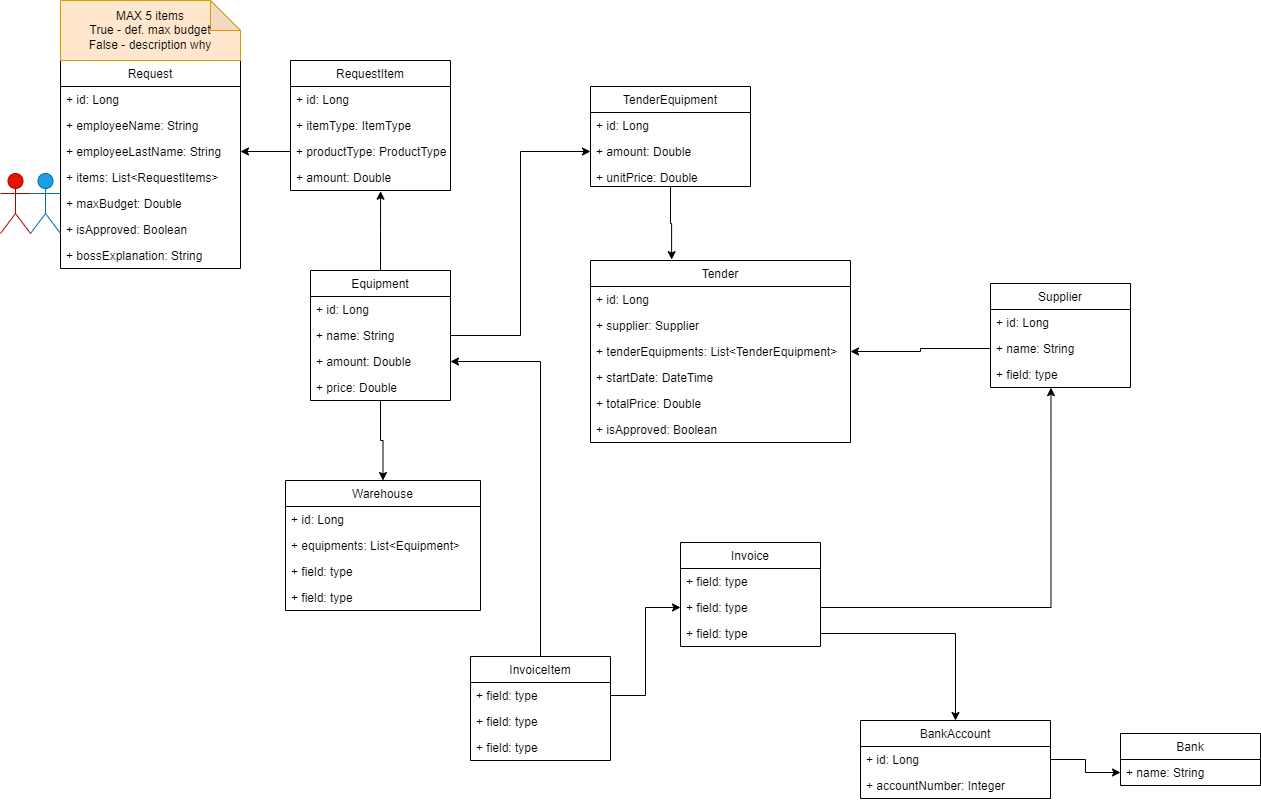

The diagram above was exported from draw.io. Its source (the exported page's mxGraphModel, read from the mxfile embedded in the PNG):
<mxGraphModel dx="1038" dy="547" grid="1" gridSize="10" guides="1" tooltips="1" connect="1" arrows="1" fold="1" page="1" pageScale="1" pageWidth="850" pageHeight="1100" math="0" shadow="0">
  <root>
    <mxCell id="0" />
    <mxCell id="1" parent="0" />
    <mxCell id="loh_gGuwDshWDzImglfd-1" value="Request" style="swimlane;fontStyle=0;childLayout=stackLayout;horizontal=1;startSize=26;fillColor=none;horizontalStack=0;resizeParent=1;resizeParentMax=0;resizeLast=0;collapsible=1;marginBottom=0;" parent="1" vertex="1">
      <mxGeometry x="230" y="90" width="180" height="208" as="geometry" />
    </mxCell>
    <mxCell id="loh_gGuwDshWDzImglfd-37" value="+ id: Long" style="text;strokeColor=none;fillColor=none;align=left;verticalAlign=top;spacingLeft=4;spacingRight=4;overflow=hidden;rotatable=0;points=[[0,0.5],[1,0.5]];portConstraint=eastwest;" parent="loh_gGuwDshWDzImglfd-1" vertex="1">
      <mxGeometry y="26" width="180" height="26" as="geometry" />
    </mxCell>
    <mxCell id="loh_gGuwDshWDzImglfd-2" value="+ employeeName: String" style="text;strokeColor=none;fillColor=none;align=left;verticalAlign=top;spacingLeft=4;spacingRight=4;overflow=hidden;rotatable=0;points=[[0,0.5],[1,0.5]];portConstraint=eastwest;" parent="loh_gGuwDshWDzImglfd-1" vertex="1">
      <mxGeometry y="52" width="180" height="26" as="geometry" />
    </mxCell>
    <mxCell id="loh_gGuwDshWDzImglfd-3" value="+ employeeLastName: String" style="text;strokeColor=none;fillColor=none;align=left;verticalAlign=top;spacingLeft=4;spacingRight=4;overflow=hidden;rotatable=0;points=[[0,0.5],[1,0.5]];portConstraint=eastwest;" parent="loh_gGuwDshWDzImglfd-1" vertex="1">
      <mxGeometry y="78" width="180" height="26" as="geometry" />
    </mxCell>
    <mxCell id="loh_gGuwDshWDzImglfd-4" value="+ items: List&lt;RequestItems&gt;" style="text;strokeColor=none;fillColor=none;align=left;verticalAlign=top;spacingLeft=4;spacingRight=4;overflow=hidden;rotatable=0;points=[[0,0.5],[1,0.5]];portConstraint=eastwest;" parent="loh_gGuwDshWDzImglfd-1" vertex="1">
      <mxGeometry y="104" width="180" height="26" as="geometry" />
    </mxCell>
    <mxCell id="loh_gGuwDshWDzImglfd-10" value="+ maxBudget: Double" style="text;strokeColor=none;fillColor=none;align=left;verticalAlign=top;spacingLeft=4;spacingRight=4;overflow=hidden;rotatable=0;points=[[0,0.5],[1,0.5]];portConstraint=eastwest;" parent="loh_gGuwDshWDzImglfd-1" vertex="1">
      <mxGeometry y="130" width="180" height="26" as="geometry" />
    </mxCell>
    <mxCell id="loh_gGuwDshWDzImglfd-11" value="+ isApproved: Boolean" style="text;strokeColor=none;fillColor=none;align=left;verticalAlign=top;spacingLeft=4;spacingRight=4;overflow=hidden;rotatable=0;points=[[0,0.5],[1,0.5]];portConstraint=eastwest;" parent="loh_gGuwDshWDzImglfd-1" vertex="1">
      <mxGeometry y="156" width="180" height="26" as="geometry" />
    </mxCell>
    <mxCell id="8_7qF_ZMda8HIqRzwCJZ-1" value="+ bossExplanation: String" style="text;strokeColor=none;fillColor=none;align=left;verticalAlign=top;spacingLeft=4;spacingRight=4;overflow=hidden;rotatable=0;points=[[0,0.5],[1,0.5]];portConstraint=eastwest;" vertex="1" parent="loh_gGuwDshWDzImglfd-1">
      <mxGeometry y="182" width="180" height="26" as="geometry" />
    </mxCell>
    <mxCell id="loh_gGuwDshWDzImglfd-5" value="RequestItem" style="swimlane;fontStyle=0;childLayout=stackLayout;horizontal=1;startSize=26;fillColor=none;horizontalStack=0;resizeParent=1;resizeParentMax=0;resizeLast=0;collapsible=1;marginBottom=0;" parent="1" vertex="1">
      <mxGeometry x="460" y="90" width="160" height="130" as="geometry" />
    </mxCell>
    <mxCell id="loh_gGuwDshWDzImglfd-38" value="+ id: Long" style="text;strokeColor=none;fillColor=none;align=left;verticalAlign=top;spacingLeft=4;spacingRight=4;overflow=hidden;rotatable=0;points=[[0,0.5],[1,0.5]];portConstraint=eastwest;" parent="loh_gGuwDshWDzImglfd-5" vertex="1">
      <mxGeometry y="26" width="160" height="26" as="geometry" />
    </mxCell>
    <mxCell id="loh_gGuwDshWDzImglfd-6" value="+ itemType: ItemType" style="text;strokeColor=none;fillColor=none;align=left;verticalAlign=top;spacingLeft=4;spacingRight=4;overflow=hidden;rotatable=0;points=[[0,0.5],[1,0.5]];portConstraint=eastwest;" parent="loh_gGuwDshWDzImglfd-5" vertex="1">
      <mxGeometry y="52" width="160" height="26" as="geometry" />
    </mxCell>
    <mxCell id="loh_gGuwDshWDzImglfd-7" value="+ productType: ProductType" style="text;strokeColor=none;fillColor=none;align=left;verticalAlign=top;spacingLeft=4;spacingRight=4;overflow=hidden;rotatable=0;points=[[0,0.5],[1,0.5]];portConstraint=eastwest;" parent="loh_gGuwDshWDzImglfd-5" vertex="1">
      <mxGeometry y="78" width="160" height="26" as="geometry" />
    </mxCell>
    <mxCell id="loh_gGuwDshWDzImglfd-8" value="+ amount: Double" style="text;strokeColor=none;fillColor=none;align=left;verticalAlign=top;spacingLeft=4;spacingRight=4;overflow=hidden;rotatable=0;points=[[0,0.5],[1,0.5]];portConstraint=eastwest;" parent="loh_gGuwDshWDzImglfd-5" vertex="1">
      <mxGeometry y="104" width="160" height="26" as="geometry" />
    </mxCell>
    <mxCell id="loh_gGuwDshWDzImglfd-9" value="&lt;div&gt;MAX 5 items&lt;/div&gt;&lt;div&gt;True - def. max budget&lt;/div&gt;&lt;div&gt;False - description why&lt;/div&gt;" style="shape=note;whiteSpace=wrap;html=1;backgroundOutline=1;darkOpacity=0.05;fillColor=#ffe6cc;strokeColor=#d79b00;" parent="1" vertex="1">
      <mxGeometry x="230" y="30" width="180" height="60" as="geometry" />
    </mxCell>
    <mxCell id="loh_gGuwDshWDzImglfd-47" style="edgeStyle=orthogonalEdgeStyle;rounded=0;orthogonalLoop=1;jettySize=auto;html=1;entryX=0.5;entryY=0;entryDx=0;entryDy=0;" parent="1" source="loh_gGuwDshWDzImglfd-12" target="loh_gGuwDshWDzImglfd-16" edge="1">
      <mxGeometry relative="1" as="geometry" />
    </mxCell>
    <mxCell id="loh_gGuwDshWDzImglfd-48" style="edgeStyle=orthogonalEdgeStyle;rounded=0;orthogonalLoop=1;jettySize=auto;html=1;exitX=0.5;exitY=0;exitDx=0;exitDy=0;entryX=0.563;entryY=1.027;entryDx=0;entryDy=0;entryPerimeter=0;" parent="1" source="loh_gGuwDshWDzImglfd-12" target="loh_gGuwDshWDzImglfd-8" edge="1">
      <mxGeometry relative="1" as="geometry" />
    </mxCell>
    <mxCell id="loh_gGuwDshWDzImglfd-12" value="Equipment" style="swimlane;fontStyle=0;childLayout=stackLayout;horizontal=1;startSize=26;fillColor=none;horizontalStack=0;resizeParent=1;resizeParentMax=0;resizeLast=0;collapsible=1;marginBottom=0;" parent="1" vertex="1">
      <mxGeometry x="480" y="300" width="140" height="130" as="geometry" />
    </mxCell>
    <mxCell id="loh_gGuwDshWDzImglfd-40" value="+ id: Long" style="text;strokeColor=none;fillColor=none;align=left;verticalAlign=top;spacingLeft=4;spacingRight=4;overflow=hidden;rotatable=0;points=[[0,0.5],[1,0.5]];portConstraint=eastwest;" parent="loh_gGuwDshWDzImglfd-12" vertex="1">
      <mxGeometry y="26" width="140" height="26" as="geometry" />
    </mxCell>
    <mxCell id="loh_gGuwDshWDzImglfd-13" value="+ name: String" style="text;strokeColor=none;fillColor=none;align=left;verticalAlign=top;spacingLeft=4;spacingRight=4;overflow=hidden;rotatable=0;points=[[0,0.5],[1,0.5]];portConstraint=eastwest;" parent="loh_gGuwDshWDzImglfd-12" vertex="1">
      <mxGeometry y="52" width="140" height="26" as="geometry" />
    </mxCell>
    <mxCell id="loh_gGuwDshWDzImglfd-14" value="+ amount: Double" style="text;strokeColor=none;fillColor=none;align=left;verticalAlign=top;spacingLeft=4;spacingRight=4;overflow=hidden;rotatable=0;points=[[0,0.5],[1,0.5]];portConstraint=eastwest;" parent="loh_gGuwDshWDzImglfd-12" vertex="1">
      <mxGeometry y="78" width="140" height="26" as="geometry" />
    </mxCell>
    <mxCell id="loh_gGuwDshWDzImglfd-36" value="+ price: Double" style="text;strokeColor=none;fillColor=none;align=left;verticalAlign=top;spacingLeft=4;spacingRight=4;overflow=hidden;rotatable=0;points=[[0,0.5],[1,0.5]];portConstraint=eastwest;" parent="loh_gGuwDshWDzImglfd-12" vertex="1">
      <mxGeometry y="104" width="140" height="26" as="geometry" />
    </mxCell>
    <mxCell id="loh_gGuwDshWDzImglfd-16" value="Warehouse" style="swimlane;fontStyle=0;childLayout=stackLayout;horizontal=1;startSize=26;fillColor=none;horizontalStack=0;resizeParent=1;resizeParentMax=0;resizeLast=0;collapsible=1;marginBottom=0;" parent="1" vertex="1">
      <mxGeometry x="455" y="510" width="195" height="130" as="geometry" />
    </mxCell>
    <mxCell id="loh_gGuwDshWDzImglfd-41" value="+ id: Long" style="text;strokeColor=none;fillColor=none;align=left;verticalAlign=top;spacingLeft=4;spacingRight=4;overflow=hidden;rotatable=0;points=[[0,0.5],[1,0.5]];portConstraint=eastwest;" parent="loh_gGuwDshWDzImglfd-16" vertex="1">
      <mxGeometry y="26" width="195" height="26" as="geometry" />
    </mxCell>
    <mxCell id="loh_gGuwDshWDzImglfd-17" value="+ equipments: List&lt;Equipment&gt;" style="text;strokeColor=none;fillColor=none;align=left;verticalAlign=top;spacingLeft=4;spacingRight=4;overflow=hidden;rotatable=0;points=[[0,0.5],[1,0.5]];portConstraint=eastwest;" parent="loh_gGuwDshWDzImglfd-16" vertex="1">
      <mxGeometry y="52" width="195" height="26" as="geometry" />
    </mxCell>
    <mxCell id="loh_gGuwDshWDzImglfd-18" value="+ field: type" style="text;strokeColor=none;fillColor=none;align=left;verticalAlign=top;spacingLeft=4;spacingRight=4;overflow=hidden;rotatable=0;points=[[0,0.5],[1,0.5]];portConstraint=eastwest;" parent="loh_gGuwDshWDzImglfd-16" vertex="1">
      <mxGeometry y="78" width="195" height="26" as="geometry" />
    </mxCell>
    <mxCell id="loh_gGuwDshWDzImglfd-19" value="+ field: type" style="text;strokeColor=none;fillColor=none;align=left;verticalAlign=top;spacingLeft=4;spacingRight=4;overflow=hidden;rotatable=0;points=[[0,0.5],[1,0.5]];portConstraint=eastwest;" parent="loh_gGuwDshWDzImglfd-16" vertex="1">
      <mxGeometry y="104" width="195" height="26" as="geometry" />
    </mxCell>
    <mxCell id="loh_gGuwDshWDzImglfd-20" value="Supplier" style="swimlane;fontStyle=0;childLayout=stackLayout;horizontal=1;startSize=26;fillColor=none;horizontalStack=0;resizeParent=1;resizeParentMax=0;resizeLast=0;collapsible=1;marginBottom=0;" parent="1" vertex="1">
      <mxGeometry x="1160" y="313" width="140" height="104" as="geometry" />
    </mxCell>
    <mxCell id="loh_gGuwDshWDzImglfd-21" value="+ id: Long" style="text;strokeColor=none;fillColor=none;align=left;verticalAlign=top;spacingLeft=4;spacingRight=4;overflow=hidden;rotatable=0;points=[[0,0.5],[1,0.5]];portConstraint=eastwest;" parent="loh_gGuwDshWDzImglfd-20" vertex="1">
      <mxGeometry y="26" width="140" height="26" as="geometry" />
    </mxCell>
    <mxCell id="loh_gGuwDshWDzImglfd-22" value="+ name: String" style="text;strokeColor=none;fillColor=none;align=left;verticalAlign=top;spacingLeft=4;spacingRight=4;overflow=hidden;rotatable=0;points=[[0,0.5],[1,0.5]];portConstraint=eastwest;" parent="loh_gGuwDshWDzImglfd-20" vertex="1">
      <mxGeometry y="52" width="140" height="26" as="geometry" />
    </mxCell>
    <mxCell id="loh_gGuwDshWDzImglfd-23" value="+ field: type" style="text;strokeColor=none;fillColor=none;align=left;verticalAlign=top;spacingLeft=4;spacingRight=4;overflow=hidden;rotatable=0;points=[[0,0.5],[1,0.5]];portConstraint=eastwest;" parent="loh_gGuwDshWDzImglfd-20" vertex="1">
      <mxGeometry y="78" width="140" height="26" as="geometry" />
    </mxCell>
    <mxCell id="loh_gGuwDshWDzImglfd-25" value="Actor" style="shape=umlActor;verticalLabelPosition=bottom;verticalAlign=top;html=1;fillColor=#1ba1e2;fontColor=#ffffff;strokeColor=#006EAF;" parent="1" vertex="1">
      <mxGeometry x="200" y="203" width="30" height="60" as="geometry" />
    </mxCell>
    <mxCell id="loh_gGuwDshWDzImglfd-26" value="Actor" style="shape=umlActor;verticalLabelPosition=bottom;verticalAlign=top;html=1;fillColor=#e51400;fontColor=#ffffff;strokeColor=#B20000;" parent="1" vertex="1">
      <mxGeometry x="170" y="203" width="30" height="60" as="geometry" />
    </mxCell>
    <mxCell id="loh_gGuwDshWDzImglfd-27" style="edgeStyle=orthogonalEdgeStyle;rounded=0;orthogonalLoop=1;jettySize=auto;html=1;entryX=1;entryY=0.5;entryDx=0;entryDy=0;" parent="1" source="loh_gGuwDshWDzImglfd-7" target="loh_gGuwDshWDzImglfd-3" edge="1">
      <mxGeometry relative="1" as="geometry" />
    </mxCell>
    <mxCell id="loh_gGuwDshWDzImglfd-28" value="Tender" style="swimlane;fontStyle=0;childLayout=stackLayout;horizontal=1;startSize=26;fillColor=none;horizontalStack=0;resizeParent=1;resizeParentMax=0;resizeLast=0;collapsible=1;marginBottom=0;" parent="1" vertex="1">
      <mxGeometry x="760" y="290" width="260" height="182" as="geometry" />
    </mxCell>
    <mxCell id="loh_gGuwDshWDzImglfd-39" value="+ id: Long" style="text;strokeColor=none;fillColor=none;align=left;verticalAlign=top;spacingLeft=4;spacingRight=4;overflow=hidden;rotatable=0;points=[[0,0.5],[1,0.5]];portConstraint=eastwest;" parent="loh_gGuwDshWDzImglfd-28" vertex="1">
      <mxGeometry y="26" width="260" height="26" as="geometry" />
    </mxCell>
    <mxCell id="loh_gGuwDshWDzImglfd-29" value="+ supplier: Supplier" style="text;strokeColor=none;fillColor=none;align=left;verticalAlign=top;spacingLeft=4;spacingRight=4;overflow=hidden;rotatable=0;points=[[0,0.5],[1,0.5]];portConstraint=eastwest;" parent="loh_gGuwDshWDzImglfd-28" vertex="1">
      <mxGeometry y="52" width="260" height="26" as="geometry" />
    </mxCell>
    <mxCell id="loh_gGuwDshWDzImglfd-30" value="+ tenderEquipments: List&lt;TenderEquipment&gt;" style="text;strokeColor=none;fillColor=none;align=left;verticalAlign=top;spacingLeft=4;spacingRight=4;overflow=hidden;rotatable=0;points=[[0,0.5],[1,0.5]];portConstraint=eastwest;" parent="loh_gGuwDshWDzImglfd-28" vertex="1">
      <mxGeometry y="78" width="260" height="26" as="geometry" />
    </mxCell>
    <mxCell id="loh_gGuwDshWDzImglfd-31" value="+ startDate: DateTime" style="text;strokeColor=none;fillColor=none;align=left;verticalAlign=top;spacingLeft=4;spacingRight=4;overflow=hidden;rotatable=0;points=[[0,0.5],[1,0.5]];portConstraint=eastwest;" parent="loh_gGuwDshWDzImglfd-28" vertex="1">
      <mxGeometry y="104" width="260" height="26" as="geometry" />
    </mxCell>
    <mxCell id="loh_gGuwDshWDzImglfd-46" value="+ totalPrice: Double" style="text;strokeColor=none;fillColor=none;align=left;verticalAlign=top;spacingLeft=4;spacingRight=4;overflow=hidden;rotatable=0;points=[[0,0.5],[1,0.5]];portConstraint=eastwest;" parent="loh_gGuwDshWDzImglfd-28" vertex="1">
      <mxGeometry y="130" width="260" height="26" as="geometry" />
    </mxCell>
    <mxCell id="loh_gGuwDshWDzImglfd-45" value="+ isApproved: Boolean" style="text;strokeColor=none;fillColor=none;align=left;verticalAlign=top;spacingLeft=4;spacingRight=4;overflow=hidden;rotatable=0;points=[[0,0.5],[1,0.5]];portConstraint=eastwest;" parent="loh_gGuwDshWDzImglfd-28" vertex="1">
      <mxGeometry y="156" width="260" height="26" as="geometry" />
    </mxCell>
    <mxCell id="loh_gGuwDshWDzImglfd-56" style="edgeStyle=orthogonalEdgeStyle;rounded=0;orthogonalLoop=1;jettySize=auto;html=1;entryX=0.312;entryY=-0.005;entryDx=0;entryDy=0;entryPerimeter=0;" parent="1" source="loh_gGuwDshWDzImglfd-49" target="loh_gGuwDshWDzImglfd-28" edge="1">
      <mxGeometry relative="1" as="geometry" />
    </mxCell>
    <mxCell id="loh_gGuwDshWDzImglfd-49" value="TenderEquipment" style="swimlane;fontStyle=0;childLayout=stackLayout;horizontal=1;startSize=26;fillColor=none;horizontalStack=0;resizeParent=1;resizeParentMax=0;resizeLast=0;collapsible=1;marginBottom=0;" parent="1" vertex="1">
      <mxGeometry x="760" y="116" width="160" height="100" as="geometry" />
    </mxCell>
    <mxCell id="loh_gGuwDshWDzImglfd-50" value="+ id: Long" style="text;strokeColor=none;fillColor=none;align=left;verticalAlign=top;spacingLeft=4;spacingRight=4;overflow=hidden;rotatable=0;points=[[0,0.5],[1,0.5]];portConstraint=eastwest;" parent="loh_gGuwDshWDzImglfd-49" vertex="1">
      <mxGeometry y="26" width="160" height="26" as="geometry" />
    </mxCell>
    <mxCell id="loh_gGuwDshWDzImglfd-51" value="+ amount: Double" style="text;strokeColor=none;fillColor=none;align=left;verticalAlign=top;spacingLeft=4;spacingRight=4;overflow=hidden;rotatable=0;points=[[0,0.5],[1,0.5]];portConstraint=eastwest;" parent="loh_gGuwDshWDzImglfd-49" vertex="1">
      <mxGeometry y="52" width="160" height="26" as="geometry" />
    </mxCell>
    <mxCell id="loh_gGuwDshWDzImglfd-54" value="+ unitPrice: Double" style="text;strokeColor=none;fillColor=none;align=left;verticalAlign=top;spacingLeft=4;spacingRight=4;overflow=hidden;rotatable=0;points=[[0,0.5],[1,0.5]];portConstraint=eastwest;" parent="loh_gGuwDshWDzImglfd-49" vertex="1">
      <mxGeometry y="78" width="160" height="22" as="geometry" />
    </mxCell>
    <mxCell id="loh_gGuwDshWDzImglfd-55" style="edgeStyle=orthogonalEdgeStyle;rounded=0;orthogonalLoop=1;jettySize=auto;html=1;exitX=1;exitY=0.5;exitDx=0;exitDy=0;entryX=0;entryY=0.5;entryDx=0;entryDy=0;" parent="1" source="loh_gGuwDshWDzImglfd-13" target="loh_gGuwDshWDzImglfd-51" edge="1">
      <mxGeometry relative="1" as="geometry" />
    </mxCell>
    <mxCell id="loh_gGuwDshWDzImglfd-57" style="edgeStyle=orthogonalEdgeStyle;rounded=0;orthogonalLoop=1;jettySize=auto;html=1;entryX=1;entryY=0.5;entryDx=0;entryDy=0;" parent="1" source="loh_gGuwDshWDzImglfd-22" target="loh_gGuwDshWDzImglfd-30" edge="1">
      <mxGeometry relative="1" as="geometry" />
    </mxCell>
    <mxCell id="loh_gGuwDshWDzImglfd-58" value="Invoice" style="swimlane;fontStyle=0;childLayout=stackLayout;horizontal=1;startSize=26;fillColor=none;horizontalStack=0;resizeParent=1;resizeParentMax=0;resizeLast=0;collapsible=1;marginBottom=0;" parent="1" vertex="1">
      <mxGeometry x="850" y="572" width="140" height="104" as="geometry" />
    </mxCell>
    <mxCell id="loh_gGuwDshWDzImglfd-59" value="+ field: type" style="text;strokeColor=none;fillColor=none;align=left;verticalAlign=top;spacingLeft=4;spacingRight=4;overflow=hidden;rotatable=0;points=[[0,0.5],[1,0.5]];portConstraint=eastwest;" parent="loh_gGuwDshWDzImglfd-58" vertex="1">
      <mxGeometry y="26" width="140" height="26" as="geometry" />
    </mxCell>
    <mxCell id="loh_gGuwDshWDzImglfd-60" value="+ field: type" style="text;strokeColor=none;fillColor=none;align=left;verticalAlign=top;spacingLeft=4;spacingRight=4;overflow=hidden;rotatable=0;points=[[0,0.5],[1,0.5]];portConstraint=eastwest;" parent="loh_gGuwDshWDzImglfd-58" vertex="1">
      <mxGeometry y="52" width="140" height="26" as="geometry" />
    </mxCell>
    <mxCell id="loh_gGuwDshWDzImglfd-61" value="+ field: type" style="text;strokeColor=none;fillColor=none;align=left;verticalAlign=top;spacingLeft=4;spacingRight=4;overflow=hidden;rotatable=0;points=[[0,0.5],[1,0.5]];portConstraint=eastwest;" parent="loh_gGuwDshWDzImglfd-58" vertex="1">
      <mxGeometry y="78" width="140" height="26" as="geometry" />
    </mxCell>
    <mxCell id="loh_gGuwDshWDzImglfd-62" style="edgeStyle=orthogonalEdgeStyle;rounded=0;orthogonalLoop=1;jettySize=auto;html=1;entryX=0.432;entryY=1.007;entryDx=0;entryDy=0;entryPerimeter=0;" parent="1" source="loh_gGuwDshWDzImglfd-60" target="loh_gGuwDshWDzImglfd-23" edge="1">
      <mxGeometry relative="1" as="geometry" />
    </mxCell>
    <mxCell id="loh_gGuwDshWDzImglfd-63" value="Bank" style="swimlane;fontStyle=0;childLayout=stackLayout;horizontal=1;startSize=26;fillColor=none;horizontalStack=0;resizeParent=1;resizeParentMax=0;resizeLast=0;collapsible=1;marginBottom=0;" parent="1" vertex="1">
      <mxGeometry x="1290" y="763" width="140" height="52" as="geometry" />
    </mxCell>
    <mxCell id="loh_gGuwDshWDzImglfd-64" value="+ name: String" style="text;strokeColor=none;fillColor=none;align=left;verticalAlign=top;spacingLeft=4;spacingRight=4;overflow=hidden;rotatable=0;points=[[0,0.5],[1,0.5]];portConstraint=eastwest;" parent="loh_gGuwDshWDzImglfd-63" vertex="1">
      <mxGeometry y="26" width="140" height="26" as="geometry" />
    </mxCell>
    <mxCell id="loh_gGuwDshWDzImglfd-67" value="BankAccount" style="swimlane;fontStyle=0;childLayout=stackLayout;horizontal=1;startSize=26;fillColor=none;horizontalStack=0;resizeParent=1;resizeParentMax=0;resizeLast=0;collapsible=1;marginBottom=0;" parent="1" vertex="1">
      <mxGeometry x="1030" y="750" width="190" height="78" as="geometry" />
    </mxCell>
    <mxCell id="loh_gGuwDshWDzImglfd-68" value="+ id: Long" style="text;strokeColor=none;fillColor=none;align=left;verticalAlign=top;spacingLeft=4;spacingRight=4;overflow=hidden;rotatable=0;points=[[0,0.5],[1,0.5]];portConstraint=eastwest;" parent="loh_gGuwDshWDzImglfd-67" vertex="1">
      <mxGeometry y="26" width="190" height="26" as="geometry" />
    </mxCell>
    <mxCell id="loh_gGuwDshWDzImglfd-69" value="+ accountNumber: Integer" style="text;strokeColor=none;fillColor=none;align=left;verticalAlign=top;spacingLeft=4;spacingRight=4;overflow=hidden;rotatable=0;points=[[0,0.5],[1,0.5]];portConstraint=eastwest;" parent="loh_gGuwDshWDzImglfd-67" vertex="1">
      <mxGeometry y="52" width="190" height="26" as="geometry" />
    </mxCell>
    <mxCell id="loh_gGuwDshWDzImglfd-71" style="edgeStyle=orthogonalEdgeStyle;rounded=0;orthogonalLoop=1;jettySize=auto;html=1;" parent="1" source="loh_gGuwDshWDzImglfd-68" target="loh_gGuwDshWDzImglfd-64" edge="1">
      <mxGeometry relative="1" as="geometry" />
    </mxCell>
    <mxCell id="loh_gGuwDshWDzImglfd-72" style="edgeStyle=orthogonalEdgeStyle;rounded=0;orthogonalLoop=1;jettySize=auto;html=1;entryX=0.5;entryY=0;entryDx=0;entryDy=0;" parent="1" source="loh_gGuwDshWDzImglfd-61" target="loh_gGuwDshWDzImglfd-67" edge="1">
      <mxGeometry relative="1" as="geometry" />
    </mxCell>
    <mxCell id="loh_gGuwDshWDzImglfd-77" style="edgeStyle=orthogonalEdgeStyle;rounded=0;orthogonalLoop=1;jettySize=auto;html=1;entryX=1;entryY=0.5;entryDx=0;entryDy=0;" parent="1" source="loh_gGuwDshWDzImglfd-73" target="loh_gGuwDshWDzImglfd-14" edge="1">
      <mxGeometry relative="1" as="geometry" />
    </mxCell>
    <mxCell id="loh_gGuwDshWDzImglfd-73" value="InvoiceItem" style="swimlane;fontStyle=0;childLayout=stackLayout;horizontal=1;startSize=26;fillColor=none;horizontalStack=0;resizeParent=1;resizeParentMax=0;resizeLast=0;collapsible=1;marginBottom=0;" parent="1" vertex="1">
      <mxGeometry x="640" y="686" width="140" height="104" as="geometry" />
    </mxCell>
    <mxCell id="loh_gGuwDshWDzImglfd-74" value="+ field: type" style="text;strokeColor=none;fillColor=none;align=left;verticalAlign=top;spacingLeft=4;spacingRight=4;overflow=hidden;rotatable=0;points=[[0,0.5],[1,0.5]];portConstraint=eastwest;" parent="loh_gGuwDshWDzImglfd-73" vertex="1">
      <mxGeometry y="26" width="140" height="26" as="geometry" />
    </mxCell>
    <mxCell id="loh_gGuwDshWDzImglfd-75" value="+ field: type" style="text;strokeColor=none;fillColor=none;align=left;verticalAlign=top;spacingLeft=4;spacingRight=4;overflow=hidden;rotatable=0;points=[[0,0.5],[1,0.5]];portConstraint=eastwest;" parent="loh_gGuwDshWDzImglfd-73" vertex="1">
      <mxGeometry y="52" width="140" height="26" as="geometry" />
    </mxCell>
    <mxCell id="loh_gGuwDshWDzImglfd-76" value="+ field: type" style="text;strokeColor=none;fillColor=none;align=left;verticalAlign=top;spacingLeft=4;spacingRight=4;overflow=hidden;rotatable=0;points=[[0,0.5],[1,0.5]];portConstraint=eastwest;" parent="loh_gGuwDshWDzImglfd-73" vertex="1">
      <mxGeometry y="78" width="140" height="26" as="geometry" />
    </mxCell>
    <mxCell id="loh_gGuwDshWDzImglfd-78" style="edgeStyle=orthogonalEdgeStyle;rounded=0;orthogonalLoop=1;jettySize=auto;html=1;" parent="1" source="loh_gGuwDshWDzImglfd-74" target="loh_gGuwDshWDzImglfd-60" edge="1">
      <mxGeometry relative="1" as="geometry" />
    </mxCell>
  </root>
</mxGraphModel>